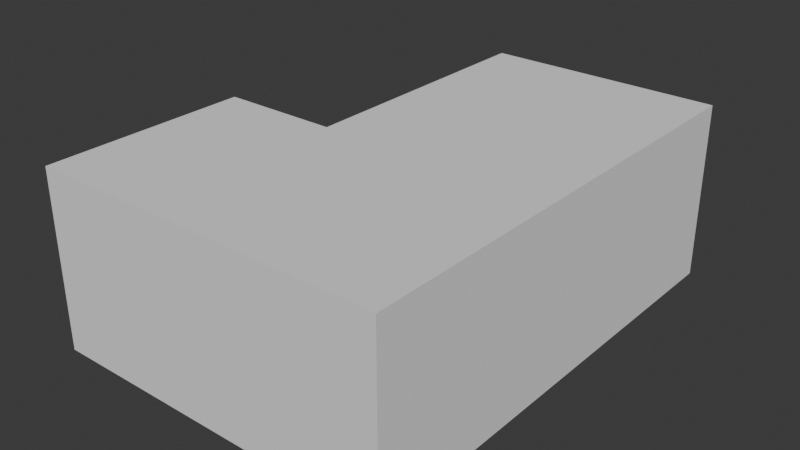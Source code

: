 # Source: Room.blend  (saved by Blender 4.2.66; exported with 4.5.12 LTS)
import bpy
from mathutils import Matrix  # noqa: F401  (used for matrix-valued properties, if any)

bpy.ops.wm.read_factory_settings(use_empty=True)
scene = bpy.context.scene
scene.name = 'Scene'

# ---- collections
col_collection = bpy.data.collections.new('Collection'); scene.collection.children.link(col_collection)

# ---- world
world_world = bpy.data.worlds.new('World'); scene.world = world_world
world_world.use_nodes = True; world_world.node_tree.nodes.clear()
_N = world_world.node_tree.nodes; _L = world_world.node_tree.links
n0 = _N.new('ShaderNodeOutputWorld'); n0.name = 'World Output'; n0.location = (300, 300)
n1 = _N.new('ShaderNodeBackground'); n1.name = 'Background'; n1.location = (10, 300)
n1.inputs[0].default_value = (0.05088, 0.05088, 0.05088, 1.0)
_L.new(n1.outputs[0], n0.inputs[0])
n0.is_active_output = True
world_world.color = (0.05088, 0.05088, 0.05088)
world_world.sun_shadow_jitter_overblur = 0.0

# ---- meshes
me_plane_006 = bpy.data.meshes.new('Plane.006')
me_plane_006.from_pydata([(-1.0, -1.0, 0.0), (1.0, -1.0, 0.0), (-1.0, -1.0, 6.0), (1.0, -1.0, 6.0), (1.0, 1.0, 6.0), (-1.0, 1.0, 6.0), (1.0, 1.0, -2.861e-06), (-1.0, 1.0, -2.861e-06), (-1.0, 0.125, 6.0), (1.0, 0.125, -4.768e-07), (1.0, 0.125, 6.0), (-1.0, 0.125, -4.768e-07), (-2.0, 0.125, -4.768e-07), (-2.0, 1.0, -2.861e-06), (-2.0, 1.0, 6.0), (-2.0, 0.125, 6.0), (-1.0, 0.15, 6.0), (-1.0, 0.1875, 4.6), (-1.0, -0.15, 6.0), (-1.0, -0.1875, 4.6), (-0.5, 0.15, 6.0), (-0.5, 0.1875, 4.6), (-0.5, -0.15, 6.0), (-0.5, -0.1875, 4.6), (-1.0, -0.1875, 6.0), (-1.0, 0.1875, 6.0), (-0.5, -0.1875, 6.0), (-0.5, 0.1875, 6.0), (-1.0, -0.15, 5.0), (-1.0, 0.15, 5.0), (-0.5, -0.15, 5.0), (-0.5, 0.15, 5.0)], [], [(0, 1, 6, 7), (2, 3, 1, 0), (8, 10, 3, 2), (11, 8, 2, 0), (10, 9, 1, 3), (7, 6, 4, 5), (4, 6, 9, 10), (5, 8, 15, 14), (5, 4, 10, 8), (13, 14, 15, 12), (11, 7, 13, 12), (8, 11, 12, 15), (7, 5, 14, 13), (24, 19, 23, 26), (27, 21, 17, 25), (20, 16, 29, 31), (23, 19, 17, 21), (22, 18, 24, 26), (29, 16, 25, 17, 19, 24, 18, 28), (16, 20, 27, 25), (28, 30, 31, 29), (18, 22, 30, 28), (21, 27, 20, 31, 30, 22, 26, 23)])
_uv = me_plane_006.uv_layers.new(name='UVMap')
_uv.uv.foreach_set('vector', [0.0, 0.0, 1.0, 0.0, 1.0, 1.0, 0.0, 1.0, 0.0, 0.0, 1.0, 0.0, 1.0, 1.0, 0.0, 1.0, 0.0, 0.5, 1.0, 0.5, 1.0, 1.0, 0.0, 1.0, 0.0, 0.5, 1.0, 0.5, 1.0, 1.0, 0.0, 1.0, 0.0, 0.5, 1.0, 0.5, 1.0, 1.0, 0.0, 1.0, 0.0, 0.0, 1.0, 0.0, 1.0, 1.0, 0.0, 1.0, 0.0, 0.0, 1.0, 0.0, 1.0, 0.5, 0.0, 0.5, 0.0, 0.0, 0.0, 0.5, 0.0, 0.5, 0.0, 0.0, 0.0, 0.0, 1.0, 0.0, 1.0, 0.5, 0.0, 0.5, 0.0, 0.0, 1.0, 0.0, 1.0, 0.5, 0.0, 0.5, 0.0, 0.0, 0.0, 0.0, 0.0, 0.0, 0.0, 0.0, 1.0, 0.5, 0.0, 0.5, 0.0, 0.5, 1.0, 0.5, 0.0, 0.0, 0.0, 1.0, 0.0, 1.0, 0.0, 0.0, 0.375, 0.25, 0.625, 0.25, 0.625, 0.5, 0.375, 0.5, 0.375, 0.75, 0.625, 0.75, 0.625, 1.0, 0.375, 1.0, 0.375, 0.75, 0.125, 0.75, 0.125, 0.75, 0.375, 0.75, 0.625, 0.5, 0.875, 0.5, 0.875, 0.75, 0.625, 0.75, 0.375, 0.5, 0.125, 0.5, 0.125, 0.5, 0.375, 0.5, 0.125, 0.75, 0.125, 0.75, 0.375, 1.0, 0.875, 0.75, 0.625, 0.25, 0.125, 0.5, 0.125, 0.5, 0.125, 0.5, 0.125, 0.75, 0.375, 0.75, 0.375, 0.75, 0.125, 0.75, 0.125, 0.5, 0.375, 0.5, 0.375, 0.75, 0.125, 0.75, 0.125, 0.5, 0.375, 0.5, 0.375, 0.5, 0.125, 0.5, 0.625, 0.75, 0.375, 0.75, 0.375, 0.75, 0.375, 0.75, 0.375, 0.5, 0.375, 0.5, 0.375, 0.5, 0.625, 0.5])
me_plane_006.update()

# ---- objects
ob_room = bpy.data.objects.new('Room', me_plane_006)

# ---- transforms, parenting, visibility, modifiers, constraints
ob_room.location = (1.0, 0.0, 3.0)
ob_room.rotation_euler = (3.142, -0.0, 0.0)
ob_room.scale = (2.0, 4.0, 0.5)

# ---- collection membership
col_collection.objects.link(ob_room)

# ---- scene / render settings (as saved in the file)
scene.frame_start = 1; scene.frame_end = 250; scene.frame_set(1)
scene.render.engine = 'BLENDER_EEVEE_NEXT'
bpy.context.view_layer.update()

# ---- added for rendering (the .blend has no active camera and no usable light): camera, sun
cam_auto = bpy.data.cameras.new('AutoCamera')
cam_auto.lens = 50.0
cam_auto.sensor_width = 36.0
cam_auto.clip_end = 1000.0
ob_auto_camera = bpy.data.objects.new('AutoCamera', cam_auto)
scene.collection.objects.link(ob_auto_camera)
ob_auto_camera.location = (9.65963, -11.5916, 9.22771)
ob_auto_camera.rotation_euler = (1.09748, -7.21219e-08, 0.694738)
scene.camera = ob_auto_camera
light_auto_sun = bpy.data.lights.new('AutoSun', 'SUN')
light_auto_sun.energy = 3.0
light_auto_sun.angle = 0.0523599
ob_auto_sun = bpy.data.objects.new('AutoSun', light_auto_sun)
scene.collection.objects.link(ob_auto_sun)
ob_auto_sun.rotation_euler = (0.872665, 0.174533, 0.523599)
bpy.context.view_layer.update()
